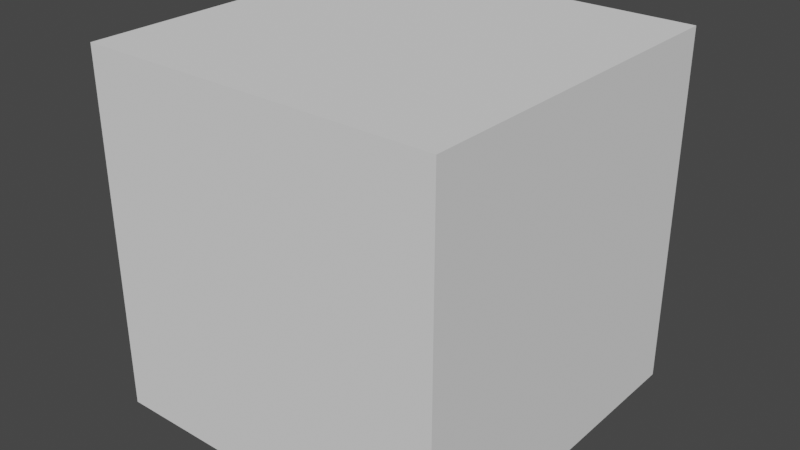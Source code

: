 # Source: Draw.blend  (saved by Blender 3.1.7; exported with 4.5.12 LTS)
import bpy
from mathutils import Matrix  # noqa: F401  (used for matrix-valued properties, if any)

bpy.ops.wm.read_factory_settings(use_empty=True)
scene = bpy.context.scene
scene.name = 'Scene'

# ---- collections
col_collection = bpy.data.collections.new('Collection'); scene.collection.children.link(col_collection)

# ---- world
world_world = bpy.data.worlds.new('World'); scene.world = world_world
world_world.use_nodes = True; world_world.node_tree.nodes.clear()
_N = world_world.node_tree.nodes; _L = world_world.node_tree.links
n0 = _N.new('ShaderNodeOutputWorld'); n0.name = 'World Output'; n0.location = (300, 300)
n1 = _N.new('ShaderNodeBackground'); n1.name = 'Background'; n1.location = (10, 300)
n1.inputs[0].default_value = (0.05088, 0.05088, 0.05088, 1.0)
_L.new(n1.outputs[0], n0.inputs[0])
n0.is_active_output = True
world_world.color = (0.05088, 0.05088, 0.05088)
world_world.use_sun_shadow = False
world_world.sun_shadow_jitter_overblur = 0.0

# ---- meshes
me_plane_003 = bpy.data.meshes.new('Plane.003')
me_plane_003.from_pydata([], [], [])
_uv = me_plane_003.uv_layers.new(name='UVMap')
_uv.uv.foreach_set('vector', [])
me_plane_003.use_remesh_fix_poles = True
me_plane_003.use_remesh_preserve_attributes = False
me_plane_003.update()
me_cube_001 = bpy.data.meshes.new('Cube.001')
me_cube_001.from_pydata([(-1.0, -1.0, -1.0), (-1.0, -1.0, 1.0), (-1.0, 1.0, -1.0), (-1.0, 1.0, 1.0), (1.0, -1.0, -1.0), (1.0, -1.0, 1.0), (1.0, 1.0, -1.0), (1.0, 1.0, 1.0)], [], [(0, 1, 3, 2), (2, 3, 7, 6), (6, 7, 5, 4), (4, 5, 1, 0), (2, 6, 4, 0), (7, 3, 1, 5)])
_uv = me_cube_001.uv_layers.new(name='UVMap')
_uv.uv.foreach_set('vector', [0.375, 0.0, 0.625, 0.0, 0.625, 0.25, 0.375, 0.25, 0.375, 0.25, 0.625, 0.25, 0.625, 0.5, 0.375, 0.5, 0.375, 0.5, 0.625, 0.5, 0.625, 0.75, 0.375, 0.75, 0.375, 0.75, 0.625, 0.75, 0.625, 1.0, 0.375, 1.0, 0.125, 0.5, 0.375, 0.5, 0.375, 0.75, 0.125, 0.75, 0.625, 0.5, 0.875, 0.5, 0.875, 0.75, 0.625, 0.75])
me_cube_001.use_remesh_fix_poles = True
me_cube_001.use_remesh_preserve_attributes = False
me_cube_001.update()
me_plane_007 = bpy.data.meshes.new('Plane.007')
me_plane_007.from_pydata([(-0.01, 0.01, 0.0), (0.06526, -0.06944, 0.0), (0.1064, -0.1607, 0.0), (0.1058, -0.2093, 0.0), (0.08821, -0.1767, 0.0), (0.04107, -0.1767, 0.0), (0.001574, -0.1361, 0.0), (0.05512, -0.09119, 0.0), (0.07515, -0.09084, 0.0), (0.128, -0.1359, 0.0), (0.08813, -0.1764, 0.0), (0.04148, -0.1773, 0.0), (0.02502, -0.2062, 0.0), (0.02458, -0.1591, 0.0), (0.06417, -0.06924, 0.0)], [(0, 1), (1, 2), (2, 3), (3, 4), (4, 5), (5, 6), (6, 7), (7, 8), (8, 9), (9, 10), (10, 11), (11, 12), (12, 13), (13, 14)], [])
_uv = me_plane_007.uv_layers.new(name='UVMap')
_uv.uv.foreach_set('vector', [])
me_plane_007.use_remesh_fix_poles = True
me_plane_007.use_remesh_preserve_attributes = False
me_plane_007.update()
me_circle = bpy.data.meshes.new('Circle')
me_circle.from_pydata([(0.0, 1.0, 0.0), (-0.1951, 0.9808, 0.0), (-0.3827, 0.9239, 0.0), (-0.5556, 0.8315, 0.0), (-0.7071, 0.7071, 0.0), (-0.8315, 0.5556, 0.0), (-0.9239, 0.3827, 0.0), (-0.9808, 0.1951, 0.0), (-1.0, -4.371e-08, 0.0), (-0.9808, -0.1951, 0.0), (-0.9239, -0.3827, 0.0), (-0.8315, -0.5556, 0.0), (-0.7071, -0.7071, 0.0), (-0.5556, -0.8315, 0.0), (-0.3827, -0.9239, 0.0), (-0.1951, -0.9808, 0.0), (8.742e-08, -1.0, 0.0), (0.1951, -0.9808, 0.0), (0.3827, -0.9239, 0.0), (0.5556, -0.8315, 0.0), (0.7071, -0.7071, 0.0), (0.8315, -0.5556, 0.0), (0.9239, -0.3827, 0.0), (0.9808, -0.1951, 0.0), (1.0, 1.192e-08, 0.0), (0.9808, 0.1951, 0.0), (0.9239, 0.3827, 0.0), (0.8315, 0.5556, 0.0), (0.7071, 0.7071, 0.0), (0.5556, 0.8315, 0.0), (0.3827, 0.9239, 0.0), (0.1951, 0.9808, 0.0)], [(1, 0), (2, 1), (3, 2), (4, 3), (5, 4), (6, 5), (7, 6), (8, 7), (9, 8), (10, 9), (11, 10), (12, 11), (13, 12), (14, 13), (15, 14), (16, 15), (17, 16), (18, 17), (19, 18), (20, 19), (21, 20), (22, 21), (23, 22), (24, 23), (25, 24), (26, 25), (27, 26), (28, 27), (29, 28), (30, 29), (31, 30), (0, 31)], [])
_uv = me_circle.uv_layers.new(name='UVMap')
_uv.uv.foreach_set('vector', [])
me_circle.use_remesh_fix_poles = True
me_circle.use_remesh_preserve_attributes = False
me_circle.update()

# ---- objects
ob_empty = bpy.data.objects.new('Empty', None)
ob_plane = bpy.data.objects.new('Plane', me_plane_003)
ob_cube = bpy.data.objects.new('Cube', me_cube_001)
ob_plane_001 = bpy.data.objects.new('Plane.001', me_plane_007)
ob_circle = bpy.data.objects.new('Circle', me_circle)

# ---- transforms, parenting, visibility, modifiers, constraints
ob_empty.location = (0.07016, 0.1204, 0.0)
ob_empty.rotation_euler = (0.0, -0.0, -3.142)
ob_empty.scale = (0.0143, 0.0143, 0.0143)
ob_empty.empty_display_type = 'IMAGE'
ob_empty.empty_display_size = 5.0
ob_empty.use_empty_image_alpha = True
ob_empty.color = (1.0, 1.0, 1.0, 0.07339)
ob_plane.location = (0.06318, 0.1311, 0.0)
ob_plane.scale = (0.1, 0.1, 0.1)
ob_cube.location = (0.06318, 0.1311, 0.0)
ob_cube.scale = (-4.453, -4.453, -4.453)
ob_plane_001.location = (0.00599, 0.1927, 0.0)
ob_plane_001.scale = (0.6841, 0.6841, 0.6841)
ob_circle.location = (-1.843e-05, 3.572e-05, 0.0)
ob_circle.scale = (0.1997, 0.1997, 0.1997)

# ---- collection membership
col_collection.objects.link(ob_empty)
col_collection.objects.link(ob_plane)
col_collection.objects.link(ob_cube)
col_collection.objects.link(ob_plane_001)
col_collection.objects.link(ob_circle)

# ---- scene / render settings (as saved in the file)
scene.frame_start = 1; scene.frame_end = 250; scene.frame_set(3)
scene.render.engine = 'BLENDER_EEVEE_NEXT'
scene.cycles.sampling_pattern = 'TABULATED_SOBOL'
scene.cycles.use_light_tree = False
scene.view_settings.view_transform = 'Filmic'
bpy.context.view_layer.update()

# ---- added for rendering (the .blend has no active camera and no usable light): camera, sun
cam_auto = bpy.data.cameras.new('AutoCamera')
cam_auto.lens = 50.0
cam_auto.sensor_width = 36.0
cam_auto.clip_end = 1000.0
ob_auto_camera = bpy.data.objects.new('AutoCamera', cam_auto)
scene.collection.objects.link(ob_auto_camera)
ob_auto_camera.location = (14.3341, -16.994, 11.4167)
ob_auto_camera.rotation_euler = (1.09748, -7.21219e-08, 0.694738)
scene.camera = ob_auto_camera
light_auto_sun = bpy.data.lights.new('AutoSun', 'SUN')
light_auto_sun.energy = 3.0
light_auto_sun.angle = 0.0523599
ob_auto_sun = bpy.data.objects.new('AutoSun', light_auto_sun)
scene.collection.objects.link(ob_auto_sun)
ob_auto_sun.rotation_euler = (0.872665, 0.174533, 0.523599)
bpy.context.view_layer.update()
